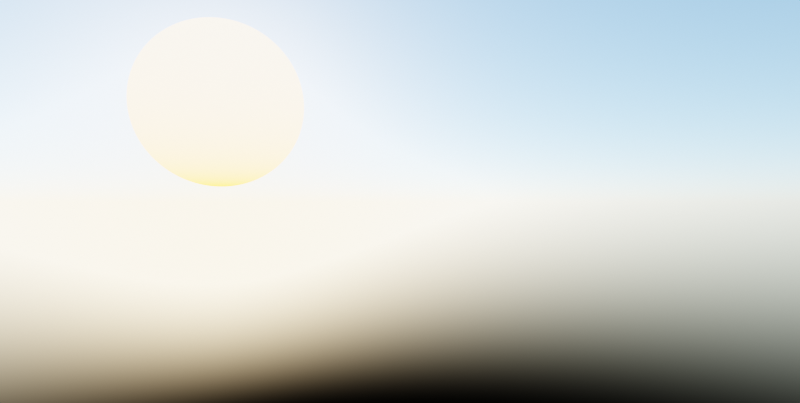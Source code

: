 # Source: thenexus.blend  (saved by Blender 3.2.14; exported with 4.5.12 LTS)
import bpy
from mathutils import Matrix  # noqa: F401  (used for matrix-valued properties, if any)

bpy.ops.wm.read_factory_settings(use_empty=True)
scene = bpy.context.scene
scene.name = 'Scene'

# ---- collections
col_cameras = bpy.data.collections.new('Cameras'); scene.collection.children.link(col_cameras)
col_lighting_and_environment = bpy.data.collections.new('Lighting and Environment'); scene.collection.children.link(col_lighting_and_environment)
col_world__linked = bpy.data.collections.new('World (Linked)')  # instanced only; not linked into the scene
col_nightclub__linked = bpy.data.collections.new('Nightclub (Linked)')  # instanced only; not linked into the scene
col_references__linked = bpy.data.collections.new('References (Linked)')  # instanced only; not linked into the scene
col_stadium__linked = bpy.data.collections.new('Stadium (Linked)')  # instanced only; not linked into the scene
col_tower_1__linked = bpy.data.collections.new('Tower 1 (Linked)')  # instanced only; not linked into the scene
col_tower_0__linked = bpy.data.collections.new('Tower 0 (Linked)')  # instanced only; not linked into the scene
col_headquarters__linked = bpy.data.collections.new('Headquarters (Linked)')  # instanced only; not linked into the scene
col_terraces__linked = bpy.data.collections.new('Terraces (Linked)')  # instanced only; not linked into the scene

# ---- images (referenced by path relative to the original .blend; pixels are not part of the script)
import os
ASSET_DIR = os.environ.get("B2B_ASSET_DIR", "")  # directory of the original .blend (textures are referenced by path, not embedded)
HERE = os.path.dirname(os.path.abspath(__file__))  # packed textures are extracted next to this script under _unpacked/

def load_image(name, relpath, width, height, colorspace="sRGB"):
    """Load a texture the original file referenced (path relative to the .blend, or extracted next to this script)."""
    p = next((c for c in (os.path.join(HERE, relpath), os.path.join(ASSET_DIR, relpath)) if relpath and os.path.exists(c)), "")
    if p:
        img = bpy.data.images.load(p, check_existing=True)
        img.name = name
    else:  # same state as the original file: an image datablock whose file is absent (Cycles renders it pink)
        img = bpy.data.images.new(name, width, height)
        img.source = "FILE"
        img.filepath = "//" + (relpath or name)
    img.colorspace_settings.name = colorspace
    return img
img_rooftop_night_1k_exr = load_image('rooftop_night_1K.exr', 'common/HDRI/rooftop_night_1K.exr', 1024, 1024, 'Linear Rec.709')
img_overclouds_2k_exr = load_image('overclouds_2K.exr', 'common/HDRI/overclouds_2K.exr', 1024, 1024, 'Linear Rec.709')

# ---- materials (node trees are filled in below, after node groups)
mat_material_003 = bpy.data.materials.new('Material.003')

# ---- material node trees
mat_material_003.use_nodes = True; mat_material_003.node_tree.nodes.clear()
_N = mat_material_003.node_tree.nodes; _L = mat_material_003.node_tree.links
n0 = _N.new('ShaderNodeOutputMaterial'); n0.name = 'Material Output'; n0.location = (300, 300)
n1 = _N.new('ShaderNodeVolumeScatter'); n1.name = 'Volume Scatter'; n1.location = (56, 232)
n1.width = 140
n1.inputs[1].default_value = 0.0008
_L.new(n1.outputs[0], n0.inputs[1])
n0.is_active_output = True

# ---- world
world_world = bpy.data.worlds.new('World'); scene.world = world_world
world_world.use_nodes = True; world_world.node_tree.nodes.clear()
_N = world_world.node_tree.nodes; _L = world_world.node_tree.links
n0 = _N.new('NodeFrame'); n0.name = 'Frame.001'; n0.location = (-919, -204)
n0.label = 'NIGHT'
n0.width = 1000
n1 = _N.new('NodeFrame'); n1.name = 'Frame'; n1.location = (-931, 560)
n1.label = 'DAYLIGHT'
n1.width = 1111
n2 = _N.new('ShaderNodeOutputWorld'); n2.name = 'World Output'; n2.location = (379, 297)
n3 = _N.new('ShaderNodeTexEnvironment'); n3.name = 'Environment Texture.001'; n3.location = (530, -59)
n3.image = img_rooftop_night_1k_exr
n4 = _N.new('ShaderNodeTexCoord'); n4.name = 'Texture Coordinate.001'; n4.location = (30, -47)
n5 = _N.new('ShaderNodeMapping'); n5.name = 'Mapping.001'; n5.location = (230, -30)
n5.width = 240
n5.inputs[1].default_value = (0.0, 0.0, 0.5)
n5.inputs[2].default_value = (0.0, 0.0, 2.677)
n6 = _N.new('ShaderNodeBackground'); n6.name = 'Background.001'; n6.location = (831, -59)
n6.inputs[1].default_value = 0.71
n7 = _N.new('ShaderNodeTexSky'); n7.name = 'Sky Texture'; n7.location = (-287, 612)
n7.sun_size = 0.3142
n7.sun_intensity = 0.25
n7.sun_elevation = 0.1868
n7.sun_rotation = 2.443
n7.altitude = 500.0
n7.air_density = 0.8
n7.dust_density = 0.5
n7.ozone_density = 4.0
n8 = _N.new('ShaderNodeMapping'); n8.name = 'Mapping'; n8.location = (230, -285)
n8.width = 240
n8.inputs[2].default_value = (0.0, 0.0, 2.677)
n9 = _N.new('ShaderNodeTexCoord'); n9.name = 'Texture Coordinate'; n9.location = (30, -302)
n10 = _N.new('ShaderNodeTexEnvironment'); n10.name = 'Environment Texture'; n10.location = (530, -314)
n10.image = img_overclouds_2k_exr
n11 = _N.new('ShaderNodeBackground'); n11.name = 'Background'; n11.location = (859, -316)
n12 = _N.new('ShaderNodeBackground'); n12.name = 'Background.002'; n12.location = (940, -30)
n12.inputs[1].default_value = 0.7
n3.parent = n0
n4.parent = n0
n5.parent = n0
n6.parent = n0
n8.parent = n1
n9.parent = n1
n10.parent = n1
n11.parent = n1
n12.parent = n1
_L.new(n10.outputs[0], n11.inputs[0])
_L.new(n8.outputs[0], n10.inputs[0])
_L.new(n9.outputs[0], n8.inputs[0])
_L.new(n3.outputs[0], n6.inputs[0])
_L.new(n5.outputs[0], n3.inputs[0])
_L.new(n4.outputs[0], n5.inputs[0])
_L.new(n7.outputs[0], n12.inputs[0])
_L.new(n12.outputs[0], n2.inputs[0])
n2.is_active_output = True
world_world.color = (0.05088, 0.05088, 0.05088)
world_world.use_sun_shadow = False
world_world.sun_shadow_jitter_overblur = 0.0
world_world.cycles.sampling_method = 'MANUAL'
world_world.cycles.sample_map_resolution = 512
world_world.cycles.max_bounces = 512

# ---- cameras
cam_camera = bpy.data.cameras.new('Camera')
cam_camera.lens = 30.0
cam_camera_001 = bpy.data.cameras.new('Camera.001')
cam_camera_001.lens = 24.1
cam_camera_002 = bpy.data.cameras.new('Camera.002')
cam_camera_002.lens = 21.7
cam_camera_003 = bpy.data.cameras.new('Camera.003')
cam_camera_003.lens = 21.7
cam_camera_004 = bpy.data.cameras.new('Camera.004')
cam_camera_004.lens = 21.7
cam_camera_005 = bpy.data.cameras.new('Camera.005')
cam_camera_005.lens = 24.0
cam_camera_008 = bpy.data.cameras.new('Camera.008')
cam_camera_008.lens = 19.2

# ---- lights
light_sun_001 = bpy.data.lights.new('Sun.001', 'SUN')
light_sun_001.transmission_factor = 0.0
light_sun_001.energy = 3.0
light_sun_001.shadow_soft_size = 0.125

# ---- meshes
me_cube_049 = bpy.data.meshes.new('Cube.049')
me_cube_049.from_pydata([(-1.0, -1.0, -1.0), (-1.0, -1.0, 1.0), (-1.0, 1.0, -1.0), (-1.0, 1.0, 1.0), (1.0, -1.0, -1.0), (1.0, -1.0, 1.0), (1.0, 1.0, -1.0), (1.0, 1.0, 1.0)], [], [(0, 1, 3, 2), (2, 3, 7, 6), (6, 7, 5, 4), (4, 5, 1, 0), (2, 6, 4, 0), (7, 3, 1, 5)])
_uv = me_cube_049.uv_layers.new(name='UVMap')
_uv.uv.foreach_set('vector', [0.375, 0.0, 0.625, 0.0, 0.625, 0.25, 0.375, 0.25, 0.375, 0.25, 0.625, 0.25, 0.625, 0.5, 0.375, 0.5, 0.375, 0.5, 0.625, 0.5, 0.625, 0.75, 0.375, 0.75, 0.375, 0.75, 0.625, 0.75, 0.625, 1.0, 0.375, 1.0, 0.125, 0.5, 0.375, 0.5, 0.375, 0.75, 0.125, 0.75, 0.625, 0.5, 0.875, 0.5, 0.875, 0.75, 0.625, 0.75])
me_cube_049.materials.append(mat_material_003)
me_cube_049.use_remesh_fix_poles = True
me_cube_049.use_remesh_preserve_attributes = False
me_cube_049.update()

# ---- curves / text
cu_beziercurve = bpy.data.curves.new('BezierCurve', 'CURVE')
cu_beziercurve.dimensions = '3D'
_sp = cu_beziercurve.splines.new('BEZIER'); _sp.bezier_points.add(7)
_sp.bezier_points.foreach_set('co', [-36.27, -16.69, -5.912, 4.265, -5.479, -1.784, 10.8, -20.24, -0.5969, 18.41, -37.71, 13.91, 40.48, -74.45, 13.91, 55.45, -83.81, 24.71, 60.54, -89.02, 38.62, -83.29, -116.2, 741.4])
_sp.bezier_points.foreach_set('handle_left', [-160.7, -60.11, -5.775, 2.202, -0.9803, -1.943, 9.35, -16.46, -1.363, 17.06, -35.37, 13.91, 33.91, -65.93, 13.26, 53.22, -83.09, 20.75, 60.57, -87.06, 35.16, -83.52, -114.9, 739.1])
_sp.bezier_points.foreach_set('handle_right', [-22.35, -11.84, -5.928, 6.329, -9.977, -1.625, 13.7, -27.8, 0.9361, 21.1, -42.39, 13.91, 47.17, -83.13, 14.57, 57.68, -84.54, 28.67, 60.47, -93.99, 47.41, -82.82, -118.8, 746.1])
for _p, _l, _r in zip(_sp.bezier_points, ['ALIGNED', 'ALIGNED', 'ALIGNED', 'ALIGNED', 'ALIGNED', 'ALIGNED', 'ALIGNED', 'ALIGNED'], ['ALIGNED', 'ALIGNED', 'ALIGNED', 'ALIGNED', 'ALIGNED', 'ALIGNED', 'ALIGNED', 'ALIGNED']): _p.handle_left_type = _l; _p.handle_right_type = _r
_sp.order_u = 0
_sp.order_v = 0
_sp.resolution_u = 64
cu_beziercurve.use_path = True
cu_beziercurve.resolution_u = 64
cu_beziercurve.render_resolution_u = 64
cu_beziercurve.fill_mode = 'FULL'

# ---- objects
ob_world__linked = bpy.data.objects.new('World (Linked)', None)
ob_nightclub__linked = bpy.data.objects.new('Nightclub (Linked)', None)
ob_references__linked = bpy.data.objects.new('References (Linked)', None)
ob_stadium__linked = bpy.data.objects.new('Stadium (Linked)', None)
ob_tower_1__linked = bpy.data.objects.new('Tower 1 (Linked)', None)
ob_tower_0__linked = bpy.data.objects.new('Tower 0 (Linked)', None)
ob_headquarters__linked = bpy.data.objects.new('Headquarters (Linked)', None)
ob_terraces__linked = bpy.data.objects.new('Terraces (Linked)', None)
ob_camera = bpy.data.objects.new('Camera', cam_camera)
ob_camera_001 = bpy.data.objects.new('Camera.001', cam_camera_001)
ob_camera_002 = bpy.data.objects.new('Camera.002', cam_camera_002)
ob_camera_003 = bpy.data.objects.new('Camera.003', cam_camera_003)
ob_camera_004 = bpy.data.objects.new('Camera.004', cam_camera_004)
ob_camera_005 = bpy.data.objects.new('Camera.005', cam_camera_005)
ob_camera_008 = bpy.data.objects.new('Camera.008', cam_camera_008)
ob_beziercurve = bpy.data.objects.new('BezierCurve', cu_beziercurve)
ob_fog = bpy.data.objects.new('fog', me_cube_049)
ob_sun = bpy.data.objects.new('Sun', light_sun_001)

# ---- transforms, parenting, visibility, modifiers, constraints
ob_world__linked.location = (0.0, 0.0, 0.0)
ob_world__linked.instance_type = 'COLLECTION'
ob_nightclub__linked.location = (0.0, 0.0, 0.0)
ob_nightclub__linked.hide_select = True
ob_nightclub__linked.hide_render = True
ob_nightclub__linked.instance_type = 'COLLECTION'
ob_references__linked.location = (0.0, 0.0, 0.0)
ob_references__linked.hide_render = True
ob_references__linked.instance_type = 'COLLECTION'
ob_stadium__linked.location = (0.0, 0.0, 0.0)
ob_stadium__linked.instance_type = 'COLLECTION'
ob_tower_1__linked.location = (0.0, 0.0, 0.0)
ob_tower_1__linked.instance_type = 'COLLECTION'
ob_tower_0__linked.location = (0.0, 0.0, 0.0)
ob_tower_0__linked.instance_type = 'COLLECTION'
ob_headquarters__linked.location = (0.0, 0.0, 0.0)
ob_headquarters__linked.instance_type = 'COLLECTION'
ob_terraces__linked.location = (91.48, 194.3, 966.0)
ob_terraces__linked.instance_type = 'COLLECTION'
ob_camera.location = (-12.19, 14.64, 1011.0)
ob_camera.rotation_euler = (1.364, -1.056e-07, -1.243)
ob_camera_001.location = (101.3, 22.26, 990.1)
ob_camera_001.rotation_euler = (1.508, 1.486e-06, 1.218)
ob_camera_001.scale = (1.0, 1.0, 1.0)
ob_camera_002.location = (113.6, -46.6, 990.9)
ob_camera_002.rotation_euler = (1.483, 6.366e-07, -0.4128)
ob_camera_003.location = (163.9, 48.35, 984.1)
ob_camera_003.rotation_euler = (1.622, 7.409e-07, 0.4716)
ob_camera_004.location = (-142.0, 231.4, 1008.0)
ob_camera_004.rotation_euler = (1.572, 9.514e-08, 3.484)
ob_camera_005.location = (24.17, 139.1, 965.9)
ob_camera_005.rotation_euler = (1.614, -0.001083, 0.5671)
ob_camera_005.scale = (1.0, 1.0, 1.0)
_c = ob_camera_005.constraints.new('CLAMP_TO'); _c.name = 'Clamp To'
_c.target = ob_beziercurve
_c.main_axis = 'CLAMPTO_X'
ob_camera_008.location = (-18.38, -109.2, 1009.0)
ob_camera_008.rotation_euler = (1.699, 4.537e-07, 3.267)
ob_camera_008.scale = (1.0, 1.0, 1.0)
ob_beziercurve.location = (91.48, 194.3, 966.0)
ob_fog.location = (86.99, -159.8, 998.6)
ob_fog.scale = (800.7, 800.7, 800.7)
ob_fog.hide_select = True
ob_fog.hide_render = True
ob_sun.location = (11.3, 40.44, 1027.0)
ob_sun.rotation_euler = (0.7284, -0.162, 10.31)
ob_sun.hide_select = True
ob_sun.hide_render = True
ob_world__linked.instance_collection = col_world__linked
ob_nightclub__linked.instance_collection = col_nightclub__linked
ob_references__linked.instance_collection = col_references__linked
ob_stadium__linked.instance_collection = col_stadium__linked
ob_tower_1__linked.instance_collection = col_tower_1__linked
ob_tower_0__linked.instance_collection = col_tower_0__linked
ob_headquarters__linked.instance_collection = col_headquarters__linked
ob_terraces__linked.instance_collection = col_terraces__linked

# ---- collection membership
scene.collection.objects.link(ob_world__linked)
scene.collection.objects.link(ob_nightclub__linked)
scene.collection.objects.link(ob_references__linked)
scene.collection.objects.link(ob_stadium__linked)
scene.collection.objects.link(ob_tower_1__linked)
scene.collection.objects.link(ob_tower_0__linked)
scene.collection.objects.link(ob_headquarters__linked)
scene.collection.objects.link(ob_terraces__linked)
col_cameras.objects.link(ob_camera)
col_cameras.objects.link(ob_camera_001)
col_cameras.objects.link(ob_camera_002)
col_cameras.objects.link(ob_camera_003)
col_cameras.objects.link(ob_camera_004)
col_cameras.objects.link(ob_camera_005)
col_cameras.objects.link(ob_camera_008)
col_cameras.objects.link(ob_beziercurve)
col_lighting_and_environment.objects.link(ob_fog)
col_lighting_and_environment.objects.link(ob_sun)

# ---- scene / render settings (as saved in the file)
scene.camera = ob_camera_004
scene.frame_start = 287; scene.frame_end = 360; scene.frame_set(227)
scene.render.engine = 'CYCLES'
scene.render.image_settings.file_format = 'FFMPEG'
scene.render.image_settings.color_mode = 'RGB'
scene.render.resolution_x = 2145
scene.render.resolution_percentage = 50
scene.render.use_motion_blur = True
scene.render.use_high_quality_normals = True
scene.cycles.samples = 400
scene.cycles.sampling_pattern = 'TABULATED_SOBOL'
scene.cycles.use_light_tree = False
scene.cycles.caustics_reflective = False
scene.cycles.caustics_refractive = False
scene.cycles.max_bounces = 8
scene.cycles.diffuse_bounces = 8
scene.cycles.glossy_bounces = 8
scene.cycles.transmission_bounces = 8
scene.cycles.volume_bounces = 8
scene.cycles.use_animated_seed = True
scene.cycles.sample_clamp_direct = 5.0
scene.cycles.sample_clamp_indirect = 3.0
scene.eevee.use_gtao = True
scene.eevee.gtao_distance = 1.0
scene.eevee.use_raytracing = True
scene.view_settings.look = 'High Contrast'
scene.view_settings.view_transform = 'Filmic'
bpy.context.view_layer.update()
